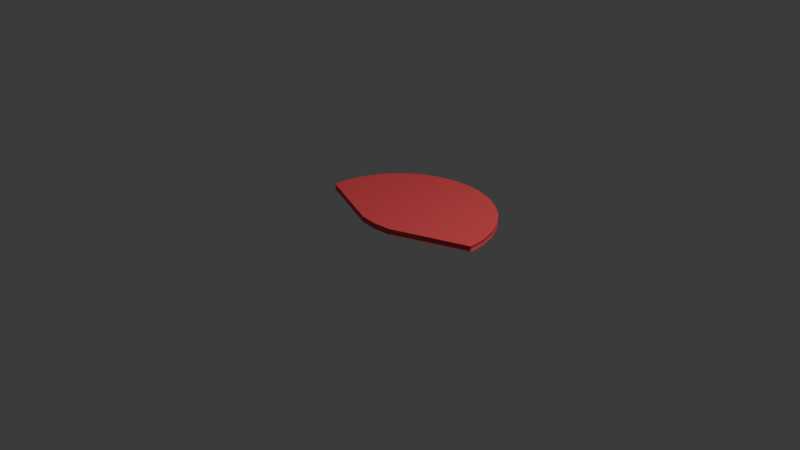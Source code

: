 # Source: sensor.blend  (saved by Blender 4.0.36; exported with 4.5.12 LTS)
import bpy
from mathutils import Matrix  # noqa: F401  (used for matrix-valued properties, if any)

bpy.ops.wm.read_factory_settings(use_empty=True)
scene = bpy.context.scene
scene.name = 'Scene'

# ---- collections
col_collection = bpy.data.collections.new('Collection'); scene.collection.children.link(col_collection)

# ---- materials (node trees are filled in below, after node groups)
mat_material_001 = bpy.data.materials.new('Material.001')
mat_material_001.use_transparent_shadow = False

# ---- material node trees
mat_material_001.use_nodes = True; mat_material_001.node_tree.nodes.clear()
_N = mat_material_001.node_tree.nodes; _L = mat_material_001.node_tree.links
n0 = _N.new('ShaderNodeBsdfPrincipled'); n0.name = 'Principled BSDF'; n0.location = (10, 300)
n0.inputs[0].default_value = (0.8, 0.07897, 0.08949, 1.0)
n0.inputs[3].default_value = 1.45
n1 = _N.new('ShaderNodeOutputMaterial'); n1.name = 'Material Output'; n1.location = (300, 300)
_L.new(n0.outputs[0], n1.inputs[0])
n1.is_active_output = True

# ---- world
world_world = bpy.data.worlds.new('World'); scene.world = world_world
world_world.use_nodes = True; world_world.node_tree.nodes.clear()
_N = world_world.node_tree.nodes; _L = world_world.node_tree.links
n0 = _N.new('ShaderNodeOutputWorld'); n0.name = 'World Output'; n0.location = (300, 300)
n1 = _N.new('ShaderNodeBackground'); n1.name = 'Background'; n1.location = (10, 300)
n1.inputs[0].default_value = (0.05088, 0.05088, 0.05088, 1.0)
_L.new(n1.outputs[0], n0.inputs[0])
n0.is_active_output = True
world_world.color = (0.05088, 0.05088, 0.05088)
world_world.use_sun_shadow = False
world_world.sun_shadow_jitter_overblur = 0.0

# ---- cameras
cam_camera = bpy.data.cameras.new('Camera')
cam_camera.clip_end = 100.0
cam_camera.ortho_scale = 7.314

# ---- lights
light_light = bpy.data.lights.new('Light', 'POINT')
light_light.transmission_factor = 0.0
light_light.use_soft_falloff = False
light_light.energy = 1000.0
light_light.shadow_soft_size = 0.1
light_light.shadow_maximum_resolution = 0.006
light_light.use_absolute_resolution = True

# ---- meshes
me_circle = bpy.data.meshes.new('Circle')
me_circle.from_pydata([(0.0, 1.0, 0.0), (-0.1951, 0.9808, 0.0), (-0.3827, 0.9239, 0.0), (-0.5556, 0.8315, 0.0), (-0.7071, 0.7071, 0.0), (-0.8315, 0.5556, 0.0), (-0.9239, 0.3827, 0.0), (-0.9808, 0.1951, 0.0), (-1.0, 0.0, 0.0), (-0.1951, -0.3154, 0.0), (0.0, -0.3346, 0.0), (0.1951, -0.3154, 0.0), (1.0, 0.0, 0.0), (0.9808, 0.1951, 0.0), (0.9239, 0.3827, 0.0), (0.8315, 0.5556, 0.0), (0.7071, 0.7071, 0.0), (0.5556, 0.8315, 0.0), (0.3827, 0.9239, 0.0), (0.1951, 0.9808, 0.0), (-0.1951, 0.9808, 0.06235), (0.0, 1.0, 0.06235), (-0.3827, 0.9239, 0.06235), (-0.5556, 0.8315, 0.06235), (-0.7071, 0.7071, 0.06235), (-0.8315, 0.5556, 0.06235), (-0.9239, 0.3827, 0.06235), (-0.9808, 0.1951, 0.06235), (-1.0, 0.0, 0.06235), (0.0, -0.3346, 0.06235), (-0.1951, -0.3154, 0.06235), (0.1951, -0.3154, 0.06235), (0.9808, 0.1951, 0.06235), (1.0, 0.0, 0.06235), (0.9239, 0.3827, 0.06235), (0.8315, 0.5556, 0.06235), (0.7071, 0.7071, 0.06235), (0.5556, 0.8315, 0.06235), (0.3827, 0.9239, 0.06235), (0.1951, 0.9808, 0.06235), (-0.9156, 0.3834, 0.03118), (-0.824, 0.5547, 0.03118), (0.7008, 0.7049, 0.03118), (0.824, 0.5547, 0.03118), (-0.972, 0.1975, 0.03118), (0.5506, 0.8281, 0.03118), (-0.991, 0.004128, 0.03118), (-0.1933, 0.9761, 0.03118), (2.678e-11, 0.9951, 0.03118), (0.3792, 0.9197, 0.03118), (2.678e-11, -0.3275, 0.03118), (-0.1933, -0.3084, 0.03118), (-0.3792, 0.9197, 0.03118), (0.1933, 0.9761, 0.03118), (0.1933, -0.3084, 0.03118), (-0.5506, 0.8281, 0.03118), (0.972, 0.1975, 0.03118), (0.991, 0.004128, 0.03118), (-0.7008, 0.7049, 0.03118), (0.9156, 0.3834, 0.03118)], [], [(1, 0, 19, 18, 17, 16, 15, 14, 13, 12, 11, 10, 9, 8, 7, 6, 5, 4, 3, 2), (20, 22, 23, 24, 25, 26, 27, 28, 30, 29, 31, 33, 32, 34, 35, 36, 37, 38, 39, 21), (41, 40, 26, 25), (43, 42, 36, 35), (40, 44, 27, 26), (42, 45, 37, 36), (44, 46, 28, 27), (48, 47, 20, 21), (45, 49, 38, 37), (51, 50, 29, 30), (47, 52, 22, 20), (49, 53, 39, 38), (50, 54, 31, 29), (52, 55, 23, 22), (53, 48, 21, 39), (57, 56, 32, 33), (55, 58, 24, 23), (54, 57, 33, 31), (56, 59, 34, 32), (58, 41, 25, 24), (46, 51, 30, 28), (59, 43, 35, 34), (14, 15, 43, 59), (8, 9, 51, 46), (4, 5, 41, 58), (13, 14, 59, 56), (11, 12, 57, 54), (3, 4, 58, 55), (12, 13, 56, 57), (19, 0, 48, 53), (2, 3, 55, 52), (10, 11, 54, 50), (18, 19, 53, 49), (1, 2, 52, 47), (9, 10, 50, 51), (17, 18, 49, 45), (0, 1, 47, 48), (7, 8, 46, 44), (16, 17, 45, 42), (6, 7, 44, 40), (15, 16, 42, 43), (5, 6, 40, 41)])
_uv = me_circle.uv_layers.new(name='UVMap')
_uv.uv.foreach_set('vector', [0.0, 0.0, 0.0, 0.0, 0.0, 0.0, 0.0, 0.0, 0.0, 0.0, 0.0, 0.0, 0.0, 0.0, 0.0, 0.0, 0.0, 0.0, 0.0, 0.0, 0.0, 0.0, 0.0, 0.0, 0.0, 0.0, 0.0, 0.0, 0.0, 0.0, 0.0, 0.0, 0.0, 0.0, 0.0, 0.0, 0.0, 0.0, 0.0, 0.0, 0.0, 0.0, 0.0, 0.0, 0.0, 0.0, 0.0, 0.0, 0.0, 0.0, 0.0, 0.0, 0.0, 0.0, 0.0, 0.0, 0.0, 0.0, 0.0, 0.0, 0.0, 0.0, 0.0, 0.0, 0.0, 0.0, 0.0, 0.0, 0.0, 0.0, 0.0, 0.0, 0.0, 0.0, 0.0, 0.0, 0.0, 0.0, 0.0, 0.0, 0.0, 0.0, 0.0, 0.0, 0.0, 0.0, 0.0, 0.0, 0.0, 0.0, 0.0, 0.0, 0.0, 0.0, 0.0, 0.0, 0.0, 0.0, 0.0, 0.0, 0.0, 0.0, 0.0, 0.0, 0.0, 0.0, 0.0, 0.0, 0.0, 0.0, 0.0, 0.0, 0.0, 0.0, 0.0, 0.0, 0.0, 0.0, 0.0, 0.0, 0.0, 0.0, 0.0, 0.0, 0.0, 0.0, 0.0, 0.0, 0.0, 0.0, 0.0, 0.0, 0.0, 0.0, 0.0, 0.0, 0.0, 0.0, 0.0, 0.0, 0.0, 0.0, 0.0, 0.0, 0.0, 0.0, 0.0, 0.0, 0.0, 0.0, 0.0, 0.0, 0.0, 0.0, 0.0, 0.0, 0.0, 0.0, 0.0, 0.0, 0.0, 0.0, 0.0, 0.0, 0.0, 0.0, 0.0, 0.0, 0.0, 0.0, 0.0, 0.0, 0.0, 0.0, 0.0, 0.0, 0.0, 0.0, 0.0, 0.0, 0.0, 0.0, 0.0, 0.0, 0.0, 0.0, 0.0, 0.0, 0.0, 0.0, 0.0, 0.0, 0.0, 0.0, 0.0, 0.0, 0.0, 0.0, 0.0, 0.0, 0.0, 0.0, 0.0, 0.0, 0.0, 0.0, 0.0, 0.0, 0.0, 0.0, 0.0, 0.0, 0.0, 0.0, 0.0, 0.0, 0.0, 0.0, 0.0, 0.0, 0.0, 0.0, 0.0, 0.0, 0.0, 0.0, 0.0, 0.0, 0.0, 0.0, 0.0, 0.0, 0.0, 0.0, 0.0, 0.0, 0.0, 0.0, 0.0, 0.0, 0.0, 0.0, 0.0, 0.0, 0.0, 0.0, 0.0, 0.0, 0.0, 0.0, 0.0, 0.0, 0.0, 0.0, 0.0, 0.0, 0.0, 0.0, 0.0, 0.0, 0.0, 0.0, 0.0, 0.0, 0.0, 0.0, 0.0, 0.0, 0.0, 0.0, 0.0, 0.0, 0.0, 0.0, 0.0, 0.0, 0.0, 0.0, 0.0, 0.0, 0.0, 0.0, 0.0, 0.0, 0.0, 0.0, 0.0, 0.0, 0.0, 0.0, 0.0, 0.0, 0.0, 0.0, 0.0, 0.0, 0.0, 0.0, 0.0, 0.0, 0.0, 0.0, 0.0, 0.0, 0.0, 0.0, 0.0, 0.0, 0.0, 0.0, 0.0, 0.0, 0.0, 0.0, 0.0, 0.0, 0.0, 0.0, 0.0, 0.0, 0.0, 0.0, 0.0, 0.0, 0.0, 0.0, 0.0, 0.0, 0.0, 0.0, 0.0, 0.0, 0.0, 0.0, 0.0, 0.0, 0.0, 0.0, 0.0, 0.0, 0.0, 0.0, 0.0, 0.0, 0.0, 0.0, 0.0, 0.0, 0.0, 0.0, 0.0, 0.0, 0.0, 0.0, 0.0, 0.0, 0.0, 0.0, 0.0, 0.0, 0.0, 0.0, 0.0, 0.0, 0.0, 0.0, 0.0, 0.0, 0.0, 0.0, 0.0, 0.0, 0.0, 0.0, 0.0, 0.0, 0.0, 0.0, 0.0, 0.0, 0.0, 0.0, 0.0, 0.0, 0.0, 0.0, 0.0, 0.0, 0.0, 0.0, 0.0, 0.0, 0.0, 0.0, 0.0, 0.0, 0.0, 0.0, 0.0, 0.0])
me_circle.materials.append(mat_material_001)
me_circle.update()

# ---- objects
ob_light = bpy.data.objects.new('Light', light_light)
ob_camera = bpy.data.objects.new('Camera', cam_camera)
ob_circle = bpy.data.objects.new('Circle', me_circle)

# ---- transforms, parenting, visibility, modifiers, constraints
ob_light.location = (4.076, 1.005, 5.904)
ob_light.rotation_euler = (0.6503, 0.05522, 1.866)
ob_light.lock_rotations_4d = False
ob_light.empty_display_type = 'ARROWS'
ob_light.color = (0.0, 0.0, 0.0, 0.0)
ob_light.lineart.crease_threshold = 0.0
ob_camera.location = (7.359, -6.926, 4.958)
ob_camera.rotation_euler = (1.109, 0.0, 0.8149)
ob_camera.lock_rotations_4d = False
ob_camera.empty_display_type = 'ARROWS'
ob_camera.color = (0.0, 0.0, 0.0, 0.0)
ob_camera.display_type = 'WIRE'
ob_camera.lineart.crease_threshold = 0.0
ob_circle.location = (0.0, 0.0, 0.0)

# ---- collection membership
col_collection.objects.link(ob_light)
col_collection.objects.link(ob_camera)
col_collection.objects.link(ob_circle)

# ---- scene / render settings (as saved in the file)
scene.camera = ob_camera
scene.frame_start = 1; scene.frame_end = 250; scene.frame_set(1)
scene.render.engine = 'BLENDER_EEVEE_NEXT'
scene.cycles.sampling_pattern = 'TABULATED_SOBOL'
bpy.context.view_layer.update()
